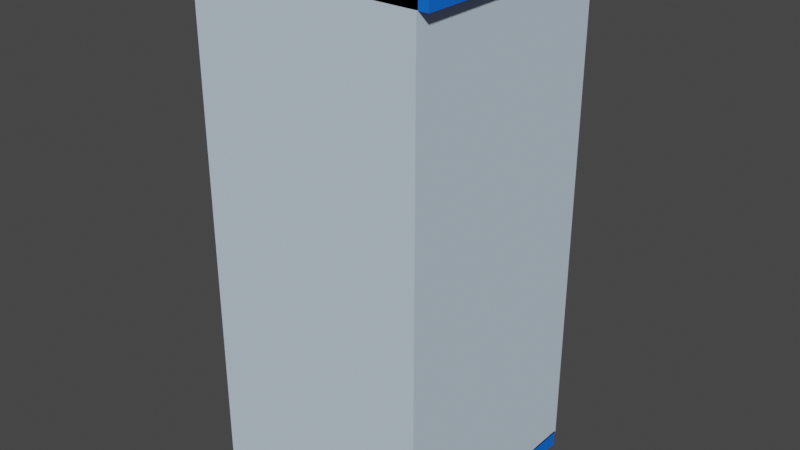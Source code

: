 # Source: Hourglass.blend  (saved by Blender 2.82.7; exported with 4.5.12 LTS)
import bpy
from mathutils import Matrix  # noqa: F401  (used for matrix-valued properties, if any)

bpy.ops.wm.read_factory_settings(use_empty=True)
scene = bpy.context.scene
scene.name = 'Scene'

# ---- collections
col_collection = bpy.data.collections.new('Collection'); scene.collection.children.link(col_collection)

# ---- materials (node trees are filled in below, after node groups)
mat_material = bpy.data.materials.new('Material')
mat_material.alpha_threshold = 0.0
mat_material.use_transparent_shadow = False
mat_material.diffuse_color = (0.009484, 0.1518, 0.8, 1.0)
mat_material.line_color = (0.0, 0.0, 0.0, 1.0)
mat_material_001 = bpy.data.materials.new('Material.001')
mat_material_001.use_transparent_shadow = False
mat_material_001.diffuse_color = (0.5649, 0.6853, 0.8, 0.1393)
mat_material_001.roughness = 0.1283
mat_material_001.specular_intensity = 1.0
mat_material_001.metallic = 0.2065

# ---- material node trees

# ---- world
world_world = bpy.data.worlds.new('World'); scene.world = world_world
world_world.use_nodes = True; world_world.node_tree.nodes.clear()
_N = world_world.node_tree.nodes; _L = world_world.node_tree.links
n0 = _N.new('ShaderNodeOutputWorld'); n0.name = 'World Output'; n0.location = (300, 300)
n1 = _N.new('ShaderNodeBackground'); n1.name = 'Background'; n1.location = (10, 300)
n1.inputs[0].default_value = (0.05088, 0.05088, 0.05088, 1.0)
_L.new(n1.outputs[0], n0.inputs[0])
n0.is_active_output = True
world_world.color = (0.05088, 0.05088, 0.05088)
world_world.use_sun_shadow = False
world_world.sun_shadow_jitter_overblur = 0.0

# ---- meshes
me_cube = bpy.data.meshes.new('Cube')
me_cube.from_pydata([(1.0, 1.0, 1.0), (1.0, 1.0, -1.0), (1.0, -1.0, 1.0), (1.0, -1.0, -1.0), (-1.0, 1.0, 1.0), (-1.0, 1.0, -1.0), (-1.0, -1.0, 1.0), (-1.0, -1.0, -1.0)], [], [(0, 4, 6, 2), (3, 2, 6, 7), (7, 6, 4, 5), (5, 1, 3, 7), (1, 0, 2, 3), (5, 4, 0, 1)])
_uv = me_cube.uv_layers.new(name='UVMap')
_uv.uv.foreach_set('vector', [0.625, 0.5, 0.875, 0.5, 0.875, 0.75, 0.625, 0.75, 0.375, 0.75, 0.625, 0.75, 0.625, 1.0, 0.375, 1.0, 0.375, 0.0, 0.625, 0.0, 0.625, 0.25, 0.375, 0.25, 0.125, 0.5, 0.375, 0.5, 0.375, 0.75, 0.125, 0.75, 0.375, 0.5, 0.625, 0.5, 0.625, 0.75, 0.375, 0.75, 0.375, 0.25, 0.625, 0.25, 0.625, 0.5, 0.375, 0.5])
me_cube.materials.append(mat_material)
me_cube.use_remesh_preserve_volume = False
me_cube.use_remesh_preserve_attributes = False
me_cube.use_mirror_vertex_groups = False
me_cube.update()
me_cube_001 = bpy.data.meshes.new('Cube.001')
me_cube_001.from_pydata([(1.0, 1.0, 1.0), (1.0, 1.0, -1.0), (1.0, -1.0, 1.0), (1.0, -1.0, -1.0), (-1.0, 1.0, 1.0), (-1.0, 1.0, -1.0), (-1.0, -1.0, 1.0), (-1.0, -1.0, -1.0)], [], [(0, 4, 6, 2), (3, 2, 6, 7), (7, 6, 4, 5), (5, 1, 3, 7), (1, 0, 2, 3), (5, 4, 0, 1)])
_uv = me_cube_001.uv_layers.new(name='UVMap')
_uv.uv.foreach_set('vector', [0.625, 0.5, 0.875, 0.5, 0.875, 0.75, 0.625, 0.75, 0.375, 0.75, 0.625, 0.75, 0.625, 1.0, 0.375, 1.0, 0.375, 0.0, 0.625, 0.0, 0.625, 0.25, 0.375, 0.25, 0.125, 0.5, 0.375, 0.5, 0.375, 0.75, 0.125, 0.75, 0.375, 0.5, 0.625, 0.5, 0.625, 0.75, 0.375, 0.75, 0.375, 0.25, 0.625, 0.25, 0.625, 0.5, 0.375, 0.5])
me_cube_001.materials.append(mat_material)
me_cube_001.use_remesh_preserve_volume = False
me_cube_001.use_remesh_preserve_attributes = False
me_cube_001.use_mirror_vertex_groups = False
me_cube_001.update()
me_cube_002 = bpy.data.meshes.new('Cube.002')
me_cube_002.from_pydata([(-1.0, -1.0, -1.0), (-1.0, -1.0, 1.0), (-1.0, 1.0, -1.0), (-1.0, 1.0, 1.0), (1.0, -1.0, -1.0), (1.0, -1.0, 1.0), (1.0, 1.0, -1.0), (1.0, 1.0, 1.0)], [], [(0, 1, 3, 2), (2, 3, 7, 6), (6, 7, 5, 4), (4, 5, 1, 0), (2, 6, 4, 0), (7, 3, 1, 5)])
_uv = me_cube_002.uv_layers.new(name='UVMap')
_uv.uv.foreach_set('vector', [0.375, 0.0, 0.625, 0.0, 0.625, 0.25, 0.375, 0.25, 0.375, 0.25, 0.625, 0.25, 0.625, 0.5, 0.375, 0.5, 0.375, 0.5, 0.625, 0.5, 0.625, 0.75, 0.375, 0.75, 0.375, 0.75, 0.625, 0.75, 0.625, 1.0, 0.375, 1.0, 0.125, 0.5, 0.375, 0.5, 0.375, 0.75, 0.125, 0.75, 0.625, 0.5, 0.875, 0.5, 0.875, 0.75, 0.625, 0.75])
me_cube_002.materials.append(mat_material_001)
me_cube_002.use_remesh_fix_poles = True
me_cube_002.use_remesh_preserve_attributes = False
me_cube_002.use_mirror_vertex_groups = False
me_cube_002.update()
me_cube_003 = bpy.data.meshes.new('Cube.003')
me_cube_003.from_pydata([(1.0, 1.0, 1.0), (1.0, 1.0, -1.0), (1.0, -1.0, 1.0), (1.0, -1.0, -1.0), (-1.0, 1.0, 1.0), (-1.0, 1.0, -1.0), (-1.0, -1.0, 1.0), (-1.0, -1.0, -1.0)], [], [(0, 4, 6, 2), (3, 2, 6, 7), (7, 6, 4, 5), (5, 1, 3, 7), (1, 0, 2, 3), (5, 4, 0, 1)])
_uv = me_cube_003.uv_layers.new(name='UVMap')
_uv.uv.foreach_set('vector', [0.625, 0.5, 0.875, 0.5, 0.875, 0.75, 0.625, 0.75, 0.375, 0.75, 0.625, 0.75, 0.625, 1.0, 0.375, 1.0, 0.375, 0.0, 0.625, 0.0, 0.625, 0.25, 0.375, 0.25, 0.125, 0.5, 0.375, 0.5, 0.375, 0.75, 0.125, 0.75, 0.375, 0.5, 0.625, 0.5, 0.625, 0.75, 0.375, 0.75, 0.375, 0.25, 0.625, 0.25, 0.625, 0.5, 0.375, 0.5])
me_cube_003.materials.append(mat_material)
me_cube_003.use_remesh_preserve_volume = False
me_cube_003.use_remesh_preserve_attributes = False
me_cube_003.use_mirror_vertex_groups = False
me_cube_003.update()
me_cube_004 = bpy.data.meshes.new('Cube.004')
me_cube_004.from_pydata([(1.0, 1.0, 1.0), (1.0, 1.0, -1.0), (1.0, -1.0, 1.0), (1.0, -1.0, -1.0), (-1.0, 1.0, 1.0), (-1.0, 1.0, -1.0), (-1.0, -1.0, 1.0), (-1.0, -1.0, -1.0)], [], [(0, 4, 6, 2), (3, 2, 6, 7), (7, 6, 4, 5), (5, 1, 3, 7), (1, 0, 2, 3), (5, 4, 0, 1)])
_uv = me_cube_004.uv_layers.new(name='UVMap')
_uv.uv.foreach_set('vector', [0.625, 0.5, 0.875, 0.5, 0.875, 0.75, 0.625, 0.75, 0.375, 0.75, 0.625, 0.75, 0.625, 1.0, 0.375, 1.0, 0.375, 0.0, 0.625, 0.0, 0.625, 0.25, 0.375, 0.25, 0.125, 0.5, 0.375, 0.5, 0.375, 0.75, 0.125, 0.75, 0.375, 0.5, 0.625, 0.5, 0.625, 0.75, 0.375, 0.75, 0.375, 0.25, 0.625, 0.25, 0.625, 0.5, 0.375, 0.5])
me_cube_004.materials.append(mat_material)
me_cube_004.use_remesh_preserve_volume = False
me_cube_004.use_remesh_preserve_attributes = False
me_cube_004.use_mirror_vertex_groups = False
me_cube_004.update()

# ---- objects
ob_cube = bpy.data.objects.new('Cube', me_cube)
ob_cube_001 = bpy.data.objects.new('Cube.001', me_cube_001)
ob_cube_002 = bpy.data.objects.new('Cube.002', me_cube_002)
ob_cube_003 = bpy.data.objects.new('Cube.003', me_cube_003)
ob_cube_004 = bpy.data.objects.new('Cube.004', me_cube_004)

# ---- transforms, parenting, visibility, modifiers, constraints
ob_cube.location = (0.0, 0.0, 0.0)
ob_cube.scale = (1.0, 0.9848, -0.07459)
ob_cube.lock_rotations_4d = False
ob_cube.empty_display_type = 'ARROWS'
ob_cube.lineart.crease_threshold = 0.0
ob_cube_001.location = (0.0, 0.0, 4.385)
ob_cube_001.scale = (1.0, 0.9848, -0.07459)
ob_cube_001.lock_rotations_4d = False
ob_cube_001.empty_display_type = 'ARROWS'
ob_cube_001.lineart.crease_threshold = 0.0
ob_cube_002.location = (0.0, 0.0, 2.186)
ob_cube_002.scale = (1.0, 1.0, 2.126)
ob_cube_002.lineart.crease_threshold = 0.0
ob_cube_003.location = (0.08484, 0.0, 4.385)
ob_cube_003.scale = (1.0, 0.9848, -0.07459)
ob_cube_003.lock_rotations_4d = False
ob_cube_003.empty_display_type = 'ARROWS'
ob_cube_003.lineart.crease_threshold = 0.0
ob_cube_004.location = (0.08484, 0.0, 2.427)
ob_cube_004.scale = (0.7254, 0.7144, -0.1499)
ob_cube_004.lock_rotations_4d = False
ob_cube_004.empty_display_type = 'ARROWS'
ob_cube_004.lineart.crease_threshold = 0.0

# ---- collection membership
col_collection.objects.link(ob_cube)
col_collection.objects.link(ob_cube_001)
col_collection.objects.link(ob_cube_002)
col_collection.objects.link(ob_cube_003)
col_collection.objects.link(ob_cube_004)

# ---- scene / render settings (as saved in the file)
scene.frame_start = 1; scene.frame_end = 250; scene.frame_set(1)
scene.render.engine = 'BLENDER_EEVEE_NEXT'
scene.cycles.use_denoising = False
scene.cycles.samples = 128
scene.cycles.sampling_pattern = 'TABULATED_SOBOL'
scene.cycles.use_adaptive_sampling = False
scene.cycles.use_light_tree = False
scene.view_settings.view_transform = 'Filmic'
bpy.context.view_layer.update()

# ---- added for rendering (the .blend has no active camera and no usable light): camera, sun
cam_auto = bpy.data.cameras.new('AutoCamera')
cam_auto.lens = 50.0
cam_auto.sensor_width = 36.0
cam_auto.clip_end = 1000.0
ob_auto_camera = bpy.data.objects.new('AutoCamera', cam_auto)
scene.collection.objects.link(ob_auto_camera)
ob_auto_camera.location = (5.01651, -5.96891, 6.1716)
ob_auto_camera.rotation_euler = (1.09748, -7.21219e-08, 0.694738)
scene.camera = ob_auto_camera
light_auto_sun = bpy.data.lights.new('AutoSun', 'SUN')
light_auto_sun.energy = 3.0
light_auto_sun.angle = 0.0523599
ob_auto_sun = bpy.data.objects.new('AutoSun', light_auto_sun)
scene.collection.objects.link(ob_auto_sun)
ob_auto_sun.rotation_euler = (0.872665, 0.174533, 0.523599)
bpy.context.view_layer.update()
